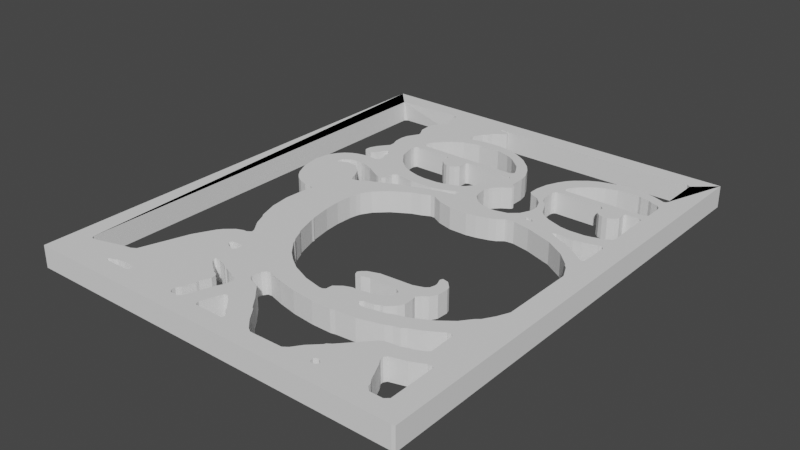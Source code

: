 # Source: untitled.blend  (saved by Blender 3.4.6; exported with 4.5.12 LTS)
import bpy
from mathutils import Matrix  # noqa: F401  (used for matrix-valued properties, if any)

bpy.ops.wm.read_factory_settings(use_empty=True)
scene = bpy.context.scene
scene.name = 'Scene'

# ---- collections
col_collection = bpy.data.collections.new('Collection'); scene.collection.children.link(col_collection)

# ---- world
world_world = bpy.data.worlds.new('World'); scene.world = world_world
world_world.use_nodes = True; world_world.node_tree.nodes.clear()
_N = world_world.node_tree.nodes; _L = world_world.node_tree.links
n0 = _N.new('ShaderNodeOutputWorld'); n0.name = 'World Output'; n0.location = (300, 300)
n1 = _N.new('ShaderNodeBackground'); n1.name = 'Background'; n1.location = (10, 300)
n1.inputs[0].default_value = (0.05088, 0.05088, 0.05088, 1.0)
_L.new(n1.outputs[0], n0.inputs[0])
n0.is_active_output = True
world_world.color = (0.05088, 0.05088, 0.05088)
world_world.use_sun_shadow = False
world_world.sun_shadow_jitter_overblur = 0.0

# ---- meshes
me_hommer = bpy.data.meshes.new('hommer')
me_hommer.from_pydata([(6.381, 7.764, 0.0), (6.381, 7.764, 4.0), (6.263, 8.368, 4.0), (5.676, 7.26, 0.0), (18.01, 38.78, 0.0), (18.72, 41.4, 0.0), (20.01, 39.28, 0.0), (20.59, -10.46, 0.0), (23.3, -8.146, 0.0), (20.95, -11.07, 0.0), (21.53, -11.47, 0.0), (23.65, -8.347, 0.0), (25.29, -10.56, 0.0), (-15.0, 71.0, 4.0), (-15.0, 71.0, 0.0), (-15.0, -16.0, 4.0), (22.0, -12.17, 0.0), (-15.0, -16.0, 0.0), (22.0, -12.48, 0.0), (24.58, -16.0, 0.0), (21.77, -12.68, 0.0), (26.82, -12.17, 0.0), (16.72, 35.05, 0.0), (16.95, 37.67, 0.0), (18.48, 35.66, 0.0), (55.37, -16.0, 0.0), (55.37, -16.0, 4.0), (49.15, -16.0, 4.0), (14.78, -16.0, 4.0), (34.5, -16.0, 0.0), (1.329, -11.87, 0.0), (0.742, -11.27, 0.0), (9.552, -3.312, 0.0), (11.9, -16.0, 0.0), (17.78, 5.448, 0.0), (17.42, 0.313, 0.0), (11.9, -2.708, 0.0), (10.96, -2.306, 0.0), (11.55, -2.708, 0.0), (9.435, -1.802, 0.0), (8.26, 1.823, 0.0), (8.612, -1.802, 0.0), (13.9, -3.514, 0.0), (16.72, -2.003, 0.0), (14.25, -3.816, 0.0), (11.43, -4.722, 0.0), (12.25, -5.024, 0.0), (12.49, -5.326, 0.0), (11.9, -8.045, 0.0), (12.61, -6.233, 0.0), (51.96, 59.52, 0.0), (51.96, 55.9, 0.0), (51.84, 56.6, 0.0), (55.96, 71.0, 0.0), (12.49, 67.88, 0.0), (10.73, -4.219, 0.0), (11.9, -8.548, 0.0), (11.2, -10.76, 0.0), (11.08, -4.319, 0.0), (51.26, 67.98, 0.0), (17.66, -8.146, 0.0), (17.54, -8.247, 0.0), (15.43, -6.233, 0.0), (15.19, -4.017, 0.0), (16.84, -2.406, 0.0), (15.66, -4.622, 0.0), (51.96, 67.48, 0.0), (55.96, 33.29, 0.0), (51.96, 52.98, 0.0), (16.25, -11.87, 0.0), (14.84, -7.34, 0.0), (13.19, -12.17, 0.0), (16.37, -12.48, 0.0), (12.61, -12.68, 0.0), (14.37, 66.67, 0.0), (12.14, 65.06, 0.0), (14.37, 66.97, 0.0), (13.9, 67.38, 0.0), (12.37, 67.38, 0.0), (1.681, 65.56, 0.0), (1.681, 67.38, 0.0), (11.2, -12.68, 0.0), (12.37, 67.88, 0.0), (1.211, 67.88, 0.0), (0.624, 67.98, 0.0), (10.73, -11.47, 0.0), (10.73, -12.27, 0.0), (1.211, -12.27, 0.0), (-11.12, 67.88, 0.0), (-11.01, 67.88, 0.0), (5.088, 7.26, 4.0), (5.088, 7.26, 0.0), (3.796, 6.757, 0.0), (3.796, 6.757, 4.0), (2.269, 5.448, 0.0), (2.269, 5.448, 4.0), (5.676, 7.26, 4.0), (1.564, 4.542, 0.0), (1.564, 4.542, 4.0), (19.89, 36.36, 0.0), (19.42, 38.27, 0.0), (20.71, 36.36, 0.0), (7.085, 2.226, 4.0), (7.085, 2.226, 0.0), (6.263, 2.931, 0.0), (6.263, 2.931, 4.0), (6.498, 3.434, 4.0), (6.498, 3.434, 0.0), (14.25, 47.94, 0.0), (13.43, 48.24, 0.0), (14.96, 47.94, 0.0), (15.78, 48.24, 0.0), (12.72, 48.85, 0.0), (16.48, 48.95, 0.0), (7.438, 3.635, 0.0), (7.438, 3.635, 4.0), (7.32, 3.635, 4.0), (7.32, 3.635, 0.0), (10.84, 41.8, 0.0), (10.38, 39.18, 0.0), (9.317, 42.5, 0.0), (12.96, 41.19, 0.0), (14.72, 40.99, 0.0), (13.78, 38.58, 0.0), (-0.316, 1.018, 0.0), (-1.608, 44.32, 4.0), (-1.608, 44.32, 0.0), (-1.373, 43.81, 0.0), (-1.373, 43.81, 4.0), (-1.491, 45.32, 4.0), (-1.491, 45.32, 0.0), (-0.903, 46.53, 4.0), (-0.903, 46.53, 0.0), (2.974, 45.42, 0.0), (2.152, 46.13, 0.0), (5.206, 47.34, 0.0), (5.676, 46.23, 0.0), (2.974, 44.11, 0.0), (-1.138, 43.71, 4.0), (-1.138, 43.71, 0.0), (-11.59, 67.38, 4.0), (-11.59, -9.253, 4.0), (-11.59, 67.38, 0.0), (0.624, 48.54, 0.0), (4.736, 49.55, 0.0), (1.564, 45.73, 0.0), (-3.488, 40.39, 0.0), (-2.313, 41.19, 4.0), (-2.313, 41.19, 0.0), (-1.255, 41.6, 0.0), (-1.255, 41.6, 4.0), (3.091, 42.0, 0.0), (2.739, 38.88, 0.0), (2.739, 41.9, 0.0), (0.037, 41.9, 0.0), (1.799, 39.08, 0.0), (0.624, 39.08, 0.0), (7.438, 44.01, 0.0), (-2.078, 36.97, 0.0), (-1.843, 37.77, 0.0), (-2.078, 36.97, 4.0), (-1.843, 37.77, 4.0), (0.037, 43.61, 0.0), (0.742, 44.22, 0.0), (-1.725, 36.76, 0.0), (-1.725, 36.76, 4.0), (-0.081, 37.57, 0.0), (-0.081, 37.57, 4.0), (-5.72, 35.25, 0.0), (-5.132, 31.63, 4.0), (-5.72, 35.25, 4.0), (-0.55, 38.78, 4.0), (-0.55, 38.78, 0.0), (3.444, 42.91, 0.0), (3.444, 42.4, 0.0), (4.501, 38.27, 0.0), (-5.249, 37.97, 4.0), (8.847, 36.36, 0.0), (8.143, 36.36, 0.0), (9.317, 36.97, 0.0), (-4.31, 39.48, 4.0), (-4.31, 39.48, 0.0), (-5.249, 37.97, 0.0), (-3.488, 40.39, 4.0), (13.66, 36.46, 0.0), (13.55, 33.14, 0.0), (10.38, 35.05, 0.0), (15.07, 36.87, 0.0), (-0.316, 1.018, 4.0), (9.435, 38.58, 0.0), (9.905, 39.08, 0.0), (-1.138, 26.49, 4.0), (-1.138, 26.49, 0.0), (0.389, 25.99, 0.0), (-3.135, 28.0, 4.0), (-3.135, 28.0, 0.0), (-2.43, 27.3, 0.0), (-2.43, 27.3, 4.0), (-5.132, 31.63, 0.0), (1.916, 37.47, 0.0), (3.796, 35.66, 0.0), (4.618, 34.15, 0.0), (4.736, 33.54, 0.0), (-3.957, 29.11, 0.0), (-3.957, 29.11, 4.0), (55.96, -15.9, 0.0), (55.96, -15.9, 4.0), (50.9, -3.413, 0.0), (50.9, -3.413, 4.0), (48.55, -4.521, 0.0), (8.965, 34.25, 0.0), (11.31, 31.02, 0.0), (8.143, 34.04, 0.0), (10.26, 29.21, 0.0), (49.26, 3.938, 0.0), (49.38, -0.695, 0.0), (49.38, -0.695, 4.0), (51.96, -3.615, 0.0), (51.96, -12.07, 0.0), (51.96, -12.07, 4.0), (51.96, -3.615, 4.0), (48.55, -4.521, 4.0), (7.555, 36.56, 0.0), (51.61, -3.312, 4.0), (51.02, -3.413, 4.0), (51.02, -3.413, 0.0), (51.61, -3.312, 0.0), (51.26, -12.68, 0.0), (51.26, -12.68, 4.0), (50.32, 30.42, 0.0), (50.32, 30.22, 0.0), (50.9, 29.61, 0.0), (38.22, -7.743, 0.0), (38.22, -7.743, 4.0), (42.33, -3.312, 0.0), (42.33, -3.312, 4.0), (51.96, 27.3, 0.0), (48.91, -1.198, 4.0), (48.91, -1.198, 0.0), (47.14, -2.003, 0.0), (46.79, -2.003, 0.0), (46.79, -2.003, 4.0), (47.14, -2.003, 4.0), (55.96, 0.0, 0.0), (51.84, 13.91, 0.0), (43.15, -2.809, 4.0), (43.15, -2.809, 0.0), (45.5, -2.507, 0.0), (45.5, -2.507, 4.0), (50.9, 11.79, 0.0), (49.73, 9.878, 0.0), (49.02, 9.274, 0.0), (41.15, 11.19, 0.0), (39.16, 13.0, 0.0), (41.27, 13.2, 0.0), (45.38, -6.333, 0.0), (45.38, -6.333, 4.0), (46.09, -7.441, 4.0), (46.09, -7.441, 0.0), (47.5, -10.56, 0.0), (45.74, -5.326, 4.0), (45.74, -5.326, 0.0), (45.38, -5.83, 4.0), (45.38, -5.83, 0.0), (47.5, -10.56, 4.0), (49.02, -12.68, 4.0), (49.02, -12.68, 0.0), (38.33, 11.59, 0.0), (39.63, 9.476, 0.0), (36.57, 10.99, 0.0), (38.92, 8.67, 0.0), (36.34, 8.167, 0.0), (30.82, 10.58, 0.0), (35.51, 8.67, 0.0), (48.08, -11.37, 4.0), (48.08, -11.37, 0.0), (38.92, 12.09, 0.0), (40.45, 9.979, 0.0), (39.16, 13.5, 0.0), (48.2, -11.97, 4.0), (48.2, -11.97, 0.0), (41.04, 13.91, 0.0), (39.98, 15.01, 0.0), (38.69, 14.71, 0.0), (38.92, 15.22, 0.0), (37.51, -8.247, 0.0), (37.51, -8.247, 4.0), (36.22, -0.996, 0.0), (36.22, -0.996, 4.0), (32.69, -1.298, 0.0), (47.5, 7.361, 0.0), (48.91, 4.24, 0.0), (37.39, -8.548, 0.0), (35.51, -10.36, 0.0), (35.51, -10.36, 4.0), (37.39, -8.548, 4.0), (43.38, 1.521, 0.0), (41.74, 3.736, 0.0), (45.62, 2.528, 0.0), (34.34, -11.97, 0.0), (34.34, -11.97, 4.0), (39.39, 3.031, 0.0), (41.51, 0.715, 0.0), (42.68, 1.018, 0.0), (33.52, -12.58, 0.0), (33.52, -12.58, 4.0), (48.2, 4.139, 0.0), (48.32, 4.139, 0.0), (45.15, 5.549, 0.0), (39.98, -11.97, 4.0), (39.27, -11.47, 4.0), (39.27, -11.47, 0.0), (39.98, -11.97, 0.0), (39.98, -12.27, 0.0), (39.98, -12.27, 4.0), (39.63, -12.68, 0.0), (39.63, -12.68, 4.0), (39.16, 6.153, 0.0), (38.57, 5.146, 0.0), (36.22, 7.16, 0.0), (38.92, -12.68, 0.0), (38.92, -12.68, 4.0), (38.69, -12.48, 0.0), (38.69, -12.48, 4.0), (38.92, -11.57, 4.0), (38.57, -11.87, 4.0), (38.57, -11.87, 0.0), (38.92, -11.57, 0.0), (39.16, 7.865, 0.0), (37.16, 3.837, 0.0), (36.57, 3.736, 0.0), (35.98, 6.757, 0.0), (27.64, -12.68, 4.0), (27.64, -12.68, 0.0), (26.82, -12.17, 4.0), (39.04, 2.729, 0.0), (35.28, 1.924, 0.0), (25.29, -10.56, 4.0), (32.69, -1.298, 4.0), (31.87, -1.5, 4.0), (31.87, -1.5, 0.0), (40.45, 0.212, 0.0), (28.35, -1.5, 0.0), (28.35, -1.5, 4.0), (24.35, -1.097, 4.0), (31.05, 4.945, 0.0), (34.1, 5.549, 0.0), (34.1, 3.132, 0.0), (24.35, -1.097, 0.0), (33.63, 2.729, 0.0), (35.87, 3.333, 0.0), (35.04, 5.951, 0.0), (20.95, -0.392, 4.0), (20.95, -0.392, 0.0), (27.64, 2.226, 0.0), (33.63, 2.427, 0.0), (34.22, 1.924, 0.0), (18.13, 0.413, 4.0), (21.65, -6.031, 0.0), (21.65, -6.031, 4.0), (23.3, -8.146, 4.0), (16.95, -0.392, 4.0), (16.95, -0.392, 0.0), (19.42, -3.615, 0.0), (19.42, -3.615, 4.0), (16.72, -2.003, 4.0), (16.84, -2.406, 4.0), (2.269, 25.69, 0.0), (9.787, 27.1, 0.0), (2.386, 25.28, 0.0), (17.54, -2.91, 0.0), (17.54, -2.91, 4.0), (5.323, 32.74, 0.0), (1.681, 25.99, 0.0), (5.911, 32.74, 0.0), (18.13, -8.045, 4.0), (18.13, -8.045, 0.0), (18.6, -8.347, 0.0), (17.66, -8.146, 4.0), (10.02, 28.41, 0.0), (6.381, 32.94, 0.0), (23.65, -8.347, 4.0), (10.84, 16.73, 0.0), (2.269, 16.52, 0.0), (10.84, 17.23, 0.0), (20.59, -10.46, 4.0), (18.6, -8.347, 4.0), (10.61, 17.53, 0.0), (9.905, 21.26, 0.0), (16.72, -12.68, 0.0), (16.72, -12.68, 4.0), (21.77, -12.68, 4.0), (16.37, -12.48, 4.0), (2.034, 24.18, 0.0), (9.67, 24.18, 0.0), (1.799, 20.15, 0.0), (17.54, -8.247, 4.0), (28.11, 9.274, 0.0), (28.82, 9.878, 0.0), (29.05, 8.167, 0.0), (30.46, 8.67, 0.0), (20.95, -11.07, 4.0), (28.0, 8.167, 0.0), (27.76, 8.771, 0.0), (21.53, -11.47, 4.0), (22.0, -12.17, 4.0), (22.0, -12.48, 4.0), (29.05, 4.441, 0.0), (30.34, 4.945, 0.0), (27.76, 3.434, 0.0), (15.19, -4.017, 4.0), (14.25, -3.816, 4.0), (8.495, -2.306, 4.0), (9.552, -3.312, 4.0), (8.495, -2.306, 0.0), (13.9, -3.514, 4.0), (13.08, -3.312, 4.0), (13.08, -3.312, 0.0), (9.435, -1.802, 4.0), (8.612, -1.802, 4.0), (19.89, 4.038, 0.0), (18.13, 0.413, 0.0), (10.96, -2.306, 4.0), (23.3, 2.629, 0.0), (26.59, 1.924, 0.0), (8.495, -1.903, 0.0), (8.495, -1.903, 4.0), (14.02, 9.375, 0.0), (8.378, 3.736, 0.0), (13.9, 9.878, 0.0), (11.55, -2.708, 4.0), (12.14, 12.8, 0.0), (4.736, 10.48, 0.0), (11.9, -2.708, 4.0), (3.444, 13.0, 0.0), (10.73, -4.219, 4.0), (15.43, -6.233, 4.0), (15.66, -4.622, 4.0), (13.43, 10.38, 0.0), (12.49, 12.4, 0.0), (6.263, 8.368, 0.0), (3.796, 12.6, 0.0), (0.859, -12.58, 0.0), (-3.488, -12.68, 0.0), (8.847, 2.427, 0.0), (8.847, 3.333, 0.0), (-1.02, -11.37, 0.0), (-3.135, -7.441, 0.0), (-11.24, -9.757, 0.0), (-11.59, -9.253, 0.0), (16.13, 6.858, 0.0), (-10.54, -9.757, 0.0), (-3.957, -7.944, 0.0), (-3.722, -12.07, 0.0), (-5.837, -8.347, 0.0), (-1.138, -11.37, 0.0), (-2.43, -11.57, 0.0), (-2.9, -11.87, 0.0), (-3.957, -12.48, 0.0), (55.96, 71.0, 4.0), (55.96, 42.95, 4.0), (55.96, 32.77, 4.0), (55.96, 0.0, 4.0), (51.96, 59.52, 4.0), (51.96, 67.48, 4.0), (12.49, 67.88, 4.0), (51.26, 67.98, 4.0), (51.37, 51.06, 0.0), (51.49, 52.47, 0.0), (51.84, 50.76, 0.0), (12.37, 67.88, 4.0), (1.681, 67.38, 4.0), (12.37, 67.38, 4.0), (13.9, 67.38, 4.0), (12.14, 65.06, 4.0), (14.37, 66.97, 4.0), (1.681, 65.56, 4.0), (10.96, 63.55, 4.0), (1.211, 67.88, 4.0), (0.624, 67.98, 4.0), (51.37, 59.12, 0.0), (49.96, 57.61, 0.0), (49.26, 58.01, 0.0), (51.26, 57.21, 0.0), (51.73, 59.22, 0.0), (51.96, 42.3, 0.0), (37.39, 58.41, 0.0), (38.92, 59.22, 0.0), (39.98, 57.0, 0.0), (42.09, 60.23, 0.0), (41.27, 57.61, 0.0), (44.09, 60.43, 0.0), (43.27, 58.21, 0.0), (44.44, 58.31, 0.0), (44.56, 58.31, 0.0), (51.96, 52.98, 4.0), (51.49, 52.47, 4.0), (51.84, 50.76, 4.0), (46.91, 60.43, 0.0), (47.26, 58.41, 0.0), (48.91, 60.02, 0.0), (47.73, 58.21, 0.0), (51.37, 51.06, 4.0), (49.02, 50.96, 4.0), (44.79, 50.56, 0.0), (44.21, 51.06, 0.0), (44.96, 52.43, 0.0), (51.26, 57.21, 4.0), (51.37, 59.12, 4.0), (49.96, 57.61, 4.0), (49.26, 58.01, 4.0), (48.91, 60.02, 4.0), (48.67, 50.66, 0.0), (49.02, 50.96, 0.0), (44.68, 49.25, 0.0), (51.73, 59.22, 4.0), (51.84, 56.6, 4.0), (51.96, 55.9, 4.0), (11.08, -4.319, 4.0), (12.61, -6.233, 4.0), (12.49, -5.326, 4.0), (12.25, -5.024, 4.0), (36.57, 52.37, 0.0), (35.87, 50.96, 0.0), (36.1, 52.77, 0.0), (11.43, -4.722, 4.0), (34.57, 55.9, 0.0), (35.4, 56.8, 0.0), (37.16, 54.69, 0.0), (36.1, 53.08, 0.0), (33.63, 54.38, 0.0), (11.9, -8.045, 4.0), (38.69, 56.1, 0.0), (14.84, -7.34, 4.0), (35.75, 50.96, 0.0), (35.4, 50.76, 0.0), (12.61, -12.68, 4.0), (13.19, -12.17, 4.0), (52.08, 38.27, 0.0), (16.25, -11.87, 4.0), (11.9, -8.548, 4.0), (47.97, 32.74, 0.0), (51.37, 32.94, 0.0), (51.61, 32.94, 0.0), (51.96, 33.24, 0.0), (11.2, -12.68, 4.0), (51.02, 38.78, 0.0), (50.9, 41.29, 0.0), (51.14, 38.78, 0.0), (10.73, -11.47, 4.0), (10.73, -12.27, 4.0), (51.61, 38.88, 0.0), (51.73, 41.9, 0.0), (11.2, -10.76, 4.0), (48.32, 48.44, 0.0), (46.32, 47.84, 0.0), (48.79, 49.15, 0.0), (47.26, 47.84, 0.0), (45.62, 48.04, 0.0), (44.91, 48.65, 0.0), (0.742, -11.27, 4.0), (-1.02, -11.37, 4.0), (36.22, 43.91, 0.0), (37.98, 43.01, 0.0), (36.22, 42.4, 0.0), (35.51, 45.62, 0.0), (36.81, 45.52, 0.0), (38.8, 42.2, 0.0), (37.16, 39.78, 0.0), (34.22, 46.93, 0.0), (35.75, 46.63, 0.0), (35.28, 47.64, 0.0), (32.22, 49.96, 0.0), (35.16, 50.16, 0.0), (38.57, 39.18, 0.0), (37.98, 39.78, 0.0), (40.21, 41.4, 0.0), (1.211, -12.27, 4.0), (1.329, -11.87, 4.0), (32.69, 47.54, 0.0), (0.859, -12.58, 4.0), (-11.24, -9.757, 4.0), (-10.54, -9.757, 4.0), (48.44, 38.07, 0.0), (48.44, 40.49, 0.0), (47.03, 37.87, 0.0), (47.5, 40.29, 0.0), (44.79, 40.19, 0.0), (43.85, 37.97, 0.0), (43.15, 40.39, 0.0), (-5.837, -8.347, 4.0), (48.08, 35.25, 0.0), (46.79, 35.96, 0.0), (-3.957, -7.944, 4.0), (-3.135, -7.441, 4.0), (-3.488, -12.68, 4.0), (44.91, 36.66, 0.0), (44.56, 34.85, 0.0), (43.27, 37.67, 0.0), (-1.138, -11.37, 4.0), (-2.43, -11.57, 4.0), (39.51, 36.56, 0.0), (38.45, 38.98, 0.0), (-2.9, -11.87, 4.0), (-3.957, -12.48, 4.0), (-3.722, -12.07, 4.0), (32.46, 35.56, 0.0), (31.75, 38.58, 0.0), (33.63, 36.06, 0.0), (35.28, 37.07, 0.0), (33.75, 39.08, 0.0), (35.4, 37.07, 0.0), (37.04, 39.68, 0.0), (37.28, 39.08, 0.0), (34.81, 36.97, 0.0), (35.28, 40.39, 0.0), (36.34, 37.17, 0.0), (22.83, 59.02, 0.0), (21.77, 57.61, 0.0), (21.18, 59.92, 0.0), (18.95, 60.63, 0.0), (20.24, 58.41, 0.0), (23.65, 58.51, 0.0), (17.66, 59.12, 0.0), (16.72, 61.03, 0.0), (25.29, 53.68, 0.0), (24.24, 55.49, 0.0), (26.7, 55.29, 0.0), (25.65, 56.7, 0.0), (24.71, 52.27, 0.0), (25.18, 52.37, 0.0), (25.76, 51.06, 0.0), (25.65, 52.88, 0.0), (27.76, 53.18, 0.0), (32.69, 52.27, 0.0), (26.12, 50.76, 0.0), (28.11, 51.47, 0.0), (26.23, 49.35, 0.0), (16.48, 52.31, 0.0), (16.95, 51.06, 0.0), (16.48, 50.76, 0.0), (12.37, 49.85, 0.0), (12.49, 50.76, 0.0), (34.22, 1.924, 4.0), (35.28, 1.924, 4.0), (26.59, 1.924, 4.0), (23.3, 2.629, 4.0), (11.08, 60.43, 0.0), (10.49, 58.21, 0.0), (10.38, 60.43, 0.0), (13.43, 59.12, 0.0), (12.96, 60.93, 0.0), (8.612, 57.1, 0.0), (10.02, 60.73, 0.0), (1.447, 62.64, 0.0), (2.269, 63.35, 0.0), (7.32, 56.0, 0.0), (10.02, 61.63, 0.0), (11.67, 64.25, 0.0), (2.269, 64.05, 0.0), (10.96, 63.55, 0.0), (12.02, 51.06, 0.0), (0.389, 60.63, 0.0), (0.624, 61.33, 0.0), (1.447, 55.9, 0.0), (6.028, 54.38, 0.0), (5.441, 53.28, 0.0), (0.507, 58.11, 0.0), (1.447, 56.4, 0.0), (5.441, 52.77, 0.0), (5.088, 50.96, 0.0), (0.037, 52.57, 0.0), (5.793, 52.37, 0.0), (5.206, 50.96, 0.0), (4.736, 50.36, 0.0), (0.272, 53.78, 0.0), (0.154, 50.76, 0.0), (0.624, 49.45, 0.0), (32.22, 48.14, 0.0), (28.11, 48.75, 0.0), (28.94, 47.94, 0.0), (28.82, 47.54, 0.0), (43.27, 58.21, 4.0), (42.09, 60.23, 4.0), (41.27, 57.61, 4.0), (35.4, 56.8, 4.0), (38.69, 56.1, 4.0), (37.39, 58.41, 4.0), (44.44, 58.31, 4.0), (44.09, 60.43, 4.0), (39.98, 57.0, 4.0), (38.92, 59.22, 4.0), (44.56, 58.31, 4.0), (47.26, 58.41, 4.0), (46.91, 60.43, 4.0), (47.73, 58.21, 4.0), (44.96, 52.43, 4.0), (36.57, 52.37, 4.0), (44.21, 51.06, 4.0), (44.79, 50.56, 4.0), (27.17, 1.924, 0.0), (48.67, 50.66, 4.0), (37.16, 54.69, 4.0), (34.57, 55.9, 4.0), (36.1, 53.08, 4.0), (35.4, 50.76, 4.0), (35.75, 50.96, 4.0), (32.69, 52.27, 4.0), (33.63, 54.38, 4.0), (35.87, 50.96, 4.0), (36.1, 52.77, 4.0), (51.96, 42.3, 4.0), (51.73, 41.9, 4.0), (50.9, 41.29, 4.0), (48.44, 40.49, 4.0), (51.02, 38.78, 4.0), (51.61, 32.94, 4.0), (51.96, 33.24, 4.0), (47.97, 32.74, 4.0), (50.32, 30.42, 4.0), (51.37, 32.94, 4.0), (0.624, 61.33, 4.0), (0.389, 60.63, 4.0), (7.32, 56.0, 4.0), (0.507, 58.11, 4.0), (1.447, 62.64, 4.0), (1.447, 56.4, 4.0), (51.61, 38.88, 4.0), (52.08, 38.27, 4.0), (10.02, 60.73, 4.0), (10.02, 61.63, 4.0), (2.269, 63.35, 4.0), (8.612, 57.1, 4.0), (2.269, 64.05, 4.0), (26.12, 40.89, 0.0), (23.06, 39.99, 0.0), (25.76, 41.9, 0.0), (12.69, 52.33, 4.0), (5.793, 52.37, 4.0), (12.02, 51.06, 4.0), (5.206, 50.96, 4.0), (12.49, 50.76, 4.0), (25.88, 44.82, 0.0), (24.47, 45.93, 0.0), (26.23, 45.42, 0.0), (22.94, 43.91, 0.0), (23.53, 45.12, 0.0), (25.53, 43.81, 0.0), (22.83, 40.29, 0.0), (22.24, 43.01, 0.0), (25.76, 47.64, 0.0), (16.48, 50.76, 4.0), (12.37, 49.85, 4.0), (13.43, 48.24, 4.0), (27.29, 46.53, 0.0), (5.441, 53.28, 4.0), (6.028, 54.38, 4.0), (1.447, 55.9, 4.0), (22.24, 40.29, 0.0), (21.42, 42.4, 0.0), (17.42, 41.09, 0.0), (5.441, 52.77, 4.0), (5.088, 50.96, 4.0), (0.272, 53.78, 4.0), (0.037, 52.57, 4.0), (28.11, 39.08, 0.0), (30.46, 38.48, 0.0), (28.58, 34.65, 0.0), (25.29, 34.65, 0.0), (27.88, 39.38, 0.0), (27.53, 39.48, 0.0), (23.06, 39.58, 0.0), (30.34, 34.95, 0.0), (0.154, 50.76, 4.0), (0.624, 49.45, 4.0), (4.736, 50.36, 4.0), (19.89, 38.58, 0.0), (22.59, 39.18, 0.0), (22.59, 35.35, 0.0), (28.94, 47.94, 4.0), (28.11, 48.75, 4.0), (28.82, 47.54, 4.0), (17.66, 37.77, 0.0), (18.95, 38.27, 0.0), (27.29, 46.53, 4.0), (25.76, 47.64, 4.0), (26.23, 45.42, 4.0), (25.88, 44.82, 4.0), (24.47, 45.93, 4.0), (28.11, 51.47, 4.0), (26.23, 49.35, 4.0), (51.14, 38.78, 4.0), (16.48, 48.95, 4.0), (15.78, 48.24, 4.0), (44.68, 49.25, 4.0), (44.91, 48.65, 4.0), (45.62, 48.04, 4.0), (46.32, 47.84, 4.0), (47.26, 47.84, 4.0), (48.32, 48.44, 4.0), (48.79, 49.15, 4.0), (22.94, 43.91, 4.0), (25.53, 43.81, 4.0), (23.53, 45.12, 4.0), (35.28, 47.64, 4.0), (35.16, 50.16, 4.0), (34.22, 46.93, 4.0), (22.24, 43.01, 4.0), (25.76, 41.9, 4.0), (36.22, 43.91, 4.0), (36.22, 42.4, 4.0), (37.98, 43.01, 4.0), (13.78, 38.58, 4.0), (18.01, 38.78, 4.0), (14.72, 40.99, 4.0), (21.42, 42.4, 4.0), (22.24, 40.29, 4.0), (38.8, 42.2, 4.0), (37.16, 39.78, 4.0), (36.81, 45.52, 4.0), (35.51, 45.62, 4.0), (32.22, 49.96, 4.0), (32.22, 48.14, 4.0), (23.06, 39.99, 4.0), (26.12, 40.89, 4.0), (37.98, 39.78, 4.0), (40.21, 41.4, 4.0), (25.29, 34.65, 4.0), (28.11, 39.08, 4.0), (27.88, 39.38, 4.0), (27.53, 39.48, 4.0), (35.75, 46.63, 4.0), (32.69, 47.54, 4.0), (28.58, 34.65, 4.0), (30.34, 34.95, 4.0), (32.46, 35.56, 4.0), (31.75, 38.58, 4.0), (33.75, 39.08, 4.0), (33.63, 36.06, 4.0), (30.46, 38.48, 4.0), (19.42, 38.27, 4.0), (20.71, 36.36, 4.0), (19.89, 38.58, 4.0), (22.59, 39.18, 4.0), (23.06, 39.58, 4.0), (44.91, 36.66, 4.0), (44.56, 34.85, 4.0), (46.79, 35.96, 4.0), (18.95, 38.27, 4.0), (18.48, 35.66, 4.0), (17.66, 37.77, 4.0), (48.08, 35.25, 4.0), (43.27, 37.67, 4.0), (22.83, 40.29, 4.0), (44.79, 40.19, 4.0), (43.15, 40.39, 4.0), (43.85, 37.97, 4.0), (48.44, 38.07, 4.0), (47.5, 40.29, 4.0), (47.03, 37.87, 4.0), (34.81, 36.97, 4.0), (36.34, 37.17, 4.0), (37.28, 39.08, 4.0), (35.4, 37.07, 4.0), (37.04, 39.68, 4.0), (35.28, 40.39, 4.0), (35.28, 37.07, 4.0), (39.51, 36.56, 4.0), (38.45, 38.98, 4.0), (38.57, 39.18, 4.0), (17.66, 59.12, 4.0), (20.24, 58.41, 4.0), (18.95, 60.63, 4.0), (21.18, 59.92, 4.0), (16.72, 61.03, 4.0), (21.77, 57.61, 4.0), (22.83, 59.02, 4.0), (23.65, 58.51, 4.0), (25.29, 53.68, 4.0), (27.76, 53.18, 4.0), (26.7, 55.29, 4.0), (25.65, 56.7, 4.0), (24.24, 55.49, 4.0), (24.71, 52.27, 4.0), (25.76, 51.06, 4.0), (25.18, 52.37, 4.0), (16.95, 51.06, 4.0), (25.65, 52.88, 4.0), (26.12, 50.76, 4.0), (10.49, 58.21, 4.0), (13.43, 59.12, 4.0), (11.08, 60.43, 4.0), (10.38, 60.43, 4.0), (12.96, 60.93, 4.0), (11.67, 64.25, 4.0), (14.37, 66.67, 4.0), (8.26, 1.823, 4.0), (17.42, 0.313, 4.0), (8.847, 2.427, 4.0), (18.72, 41.4, 4.0), (20.01, 39.28, 4.0), (17.42, 41.09, 4.0), (19.89, 36.36, 4.0), (16.95, 37.67, 4.0), (22.59, 35.35, 4.0), (16.72, 35.05, 4.0), (12.72, 48.85, 4.0), (14.25, 47.94, 4.0), (14.96, 47.94, 4.0), (9.905, 39.08, 4.0), (10.38, 39.18, 4.0), (9.317, 42.5, 4.0), (10.84, 41.8, 4.0), (12.96, 41.19, 4.0), (5.206, 47.34, 4.0), (2.974, 45.42, 4.0), (5.676, 46.23, 4.0), (2.152, 46.13, 4.0), (2.974, 44.11, 4.0), (0.624, 48.54, 4.0), (4.736, 49.55, 4.0), (1.564, 45.73, 4.0), (0.742, 44.22, 4.0), (3.444, 42.91, 4.0), (3.444, 42.4, 4.0), (7.438, 44.01, 4.0), (3.091, 42.0, 4.0), (9.435, 38.58, 4.0), (2.739, 41.9, 4.0), (0.037, 41.9, 4.0), (1.799, 39.08, 4.0), (8.143, 36.36, 4.0), (8.847, 36.36, 4.0), (9.317, 36.97, 4.0), (10.38, 35.05, 4.0), (13.55, 33.14, 4.0), (13.66, 36.46, 4.0), (15.07, 36.87, 4.0), (8.965, 34.25, 4.0), (11.31, 31.02, 4.0), (4.501, 38.27, 4.0), (7.555, 36.56, 4.0), (3.796, 35.66, 4.0), (1.916, 37.47, 4.0), (0.389, 25.99, 4.0), (4.736, 33.54, 4.0), (6.381, 32.94, 4.0), (10.26, 29.21, 4.0), (8.143, 34.04, 4.0), (2.739, 38.88, 4.0), (0.624, 39.08, 4.0), (51.96, 27.3, 4.0), (50.9, 29.61, 4.0), (50.32, 30.22, 4.0), (51.84, 13.91, 4.0), (50.9, 11.79, 4.0), (49.73, 9.878, 4.0), (49.02, 9.274, 4.0), (49.26, 3.938, 4.0), (41.04, 13.91, 4.0), (39.16, 13.5, 4.0), (41.27, 13.2, 4.0), (36.57, 10.99, 4.0), (39.63, 9.476, 4.0), (38.33, 11.59, 4.0), (40.45, 9.979, 4.0), (35.51, 8.67, 4.0), (36.34, 8.167, 4.0), (38.92, 8.67, 4.0), (38.92, 12.09, 4.0), (41.15, 11.19, 4.0), (39.16, 13.0, 4.0), (38.92, 15.22, 4.0), (38.69, 14.71, 4.0), (39.98, 15.01, 4.0), (45.15, 5.549, 4.0), (48.2, 4.139, 4.0), (47.5, 7.361, 4.0), (48.91, 4.24, 4.0), (45.62, 2.528, 4.0), (43.38, 1.521, 4.0), (41.74, 3.736, 4.0), (42.68, 1.018, 4.0), (48.32, 4.139, 4.0), (35.04, 5.951, 4.0), (36.57, 3.736, 4.0), (35.98, 6.757, 4.0), (38.57, 5.146, 4.0), (36.22, 7.16, 4.0), (39.16, 6.153, 4.0), (39.16, 7.865, 4.0), (37.16, 3.837, 4.0), (34.1, 5.549, 4.0), (35.87, 3.333, 4.0), (33.63, 2.427, 4.0), (41.51, 0.715, 4.0), (39.39, 3.031, 4.0), (39.04, 2.729, 4.0), (40.45, 0.212, 4.0), (34.1, 3.132, 4.0), (31.05, 4.945, 4.0), (33.63, 2.729, 4.0), (2.386, 25.28, 4.0), (9.787, 27.1, 4.0), (2.269, 25.69, 4.0), (2.034, 24.18, 4.0), (9.67, 24.18, 4.0), (1.681, 25.99, 4.0), (5.323, 32.74, 4.0), (10.02, 28.41, 4.0), (5.911, 32.74, 4.0), (9.905, 21.26, 4.0), (2.269, 16.52, 4.0), (10.61, 17.53, 4.0), (10.84, 17.23, 4.0), (1.799, 20.15, 4.0), (10.84, 16.73, 4.0), (30.82, 10.58, 4.0), (28.82, 9.878, 4.0), (30.46, 8.67, 4.0), (28.0, 8.167, 4.0), (29.05, 8.167, 4.0), (27.76, 8.771, 4.0), (28.11, 9.274, 4.0), (27.64, 2.226, 4.0), (29.05, 4.441, 4.0), (27.76, 3.434, 4.0), (30.34, 4.945, 4.0), (27.17, 1.924, 4.0), (16.13, 6.858, 4.0), (8.847, 3.333, 4.0), (17.78, 5.448, 4.0), (19.89, 4.038, 4.0), (4.736, 10.48, 4.0), (12.14, 12.8, 4.0), (13.43, 10.38, 4.0), (12.49, 12.4, 4.0), (8.378, 3.736, 4.0), (13.9, 9.878, 4.0), (3.796, 12.6, 4.0), (3.444, 13.0, 4.0), (14.02, 9.375, 4.0), (0.037, 43.61, 4.0), (4.618, 34.15, 4.0)], [], [(0, 1, 2), (3, 1, 0), (4, 5, 6), (7, 8, 9), (9, 8, 10), (11, 12, 10), (13, 14, 15), (16, 10, 12), (17, 15, 14), (18, 19, 20), (18, 16, 21), (22, 23, 24), (25, 26, 27), (28, 29, 27), (25, 27, 29), (30, 31, 32), (29, 28, 19), (19, 28, 33), (34, 35, 36), (37, 34, 38), (39, 34, 37), (40, 39, 41), (15, 33, 28), (42, 43, 44), (33, 15, 17), (45, 46, 47), (48, 45, 49), (51, 52, 53), (47, 49, 45), (48, 30, 55), (56, 30, 48), (57, 30, 56), (55, 58, 48), (45, 48, 58), (60, 61, 62), (63, 64, 65), (67, 68, 53), (61, 69, 70), (71, 70, 69), (69, 72, 71), (73, 71, 72), (33, 73, 72), (74, 75, 76), (77, 76, 75), (78, 77, 75), (79, 80, 78), (33, 81, 73), (78, 80, 82), (83, 82, 80), (83, 84, 82), (14, 53, 54), (85, 30, 57), (86, 81, 87), (33, 87, 81), (90, 91, 92), (90, 92, 93), (92, 94, 95), (92, 95, 93), (3, 91, 90), (3, 90, 96), (94, 97, 98), (94, 98, 95), (3, 96, 1), (99, 100, 101), (102, 103, 104), (102, 104, 105), (106, 105, 104), (106, 104, 107), (108, 109, 110), (111, 110, 109), (112, 113, 109), (114, 115, 116), (114, 116, 117), (118, 119, 120), (121, 119, 118), (117, 116, 106), (117, 106, 107), (122, 123, 121), (124, 98, 97), (125, 126, 127), (125, 127, 128), (129, 130, 126), (129, 126, 125), (131, 132, 130), (131, 130, 129), (133, 134, 135), (135, 136, 133), (137, 133, 136), (138, 128, 127), (138, 127, 139), (140, 141, 142), (143, 144, 134), (134, 145, 143), (132, 143, 145), (146, 147, 148), (149, 148, 147), (149, 147, 150), (151, 152, 153), (154, 153, 155), (155, 156, 154), (136, 157, 137), (158, 159, 160), (161, 160, 159), (162, 139, 163), (145, 163, 139), (164, 158, 160), (164, 160, 165), (166, 164, 165), (166, 165, 167), (168, 169, 170), (171, 161, 159), (171, 159, 172), (173, 137, 157), (174, 173, 157), (120, 175, 157), (174, 157, 175), (168, 170, 176), (177, 178, 179), (171, 172, 156), (180, 181, 182), (180, 182, 176), (183, 146, 181), (183, 181, 180), (146, 183, 147), (182, 168, 176), (184, 185, 186), (23, 22, 187), (184, 187, 185), (22, 185, 187), (124, 188, 98), (179, 178, 189), (190, 189, 120), (191, 192, 193), (190, 120, 119), (119, 121, 123), (4, 123, 122), (194, 195, 196), (194, 196, 197), (191, 197, 196), (191, 196, 192), (168, 198, 169), (166, 199, 200), (201, 198, 200), (202, 198, 201), (198, 203, 204), (198, 204, 169), (203, 195, 194), (203, 194, 204), (26, 25, 205), (26, 205, 206), (207, 208, 209), (210, 211, 212), (211, 213, 212), (210, 186, 211), (214, 215, 216), (217, 218, 219), (217, 219, 220), (221, 209, 208), (222, 189, 178), (120, 189, 175), (152, 151, 175), (223, 224, 225), (223, 225, 226), (224, 208, 207), (224, 207, 225), (223, 226, 217), (223, 217, 220), (151, 174, 175), (222, 175, 189), (155, 153, 152), (219, 218, 227), (219, 227, 228), (229, 67, 230), (231, 230, 67), (232, 233, 234), (235, 234, 233), (236, 231, 67), (237, 216, 238), (215, 238, 216), (239, 240, 241), (239, 241, 242), (67, 243, 244), (67, 244, 236), (245, 246, 234), (245, 234, 235), (247, 246, 245), (247, 245, 248), (240, 247, 248), (240, 248, 241), (249, 243, 250), (244, 243, 249), (214, 251, 243), (239, 237, 238), (237, 239, 242), (252, 253, 254), (255, 256, 257), (255, 257, 258), (257, 259, 258), (221, 260, 261), (221, 261, 209), (261, 260, 262), (261, 262, 263), (256, 255, 262), (263, 262, 255), (257, 264, 259), (265, 228, 266), (227, 266, 228), (267, 268, 269), (270, 271, 269), (272, 269, 273), (259, 264, 274), (259, 274, 275), (276, 277, 267), (253, 252, 276), (270, 269, 268), (278, 254, 253), (268, 267, 277), (274, 279, 280), (274, 280, 275), (265, 266, 280), (265, 280, 279), (254, 278, 281), (282, 281, 278), (277, 276, 252), (278, 283, 282), (284, 282, 283), (285, 286, 232), (233, 232, 286), (287, 288, 289), (250, 243, 251), (290, 251, 291), (292, 293, 294), (292, 294, 295), (296, 297, 298), (293, 299, 300), (293, 300, 294), (301, 297, 302), (296, 303, 297), (300, 299, 304), (300, 304, 305), (291, 251, 214), (285, 292, 295), (285, 295, 286), (306, 290, 307), (291, 307, 290), (298, 308, 306), (308, 298, 297), (290, 306, 308), (309, 310, 311), (309, 311, 312), (309, 312, 313), (309, 313, 314), (314, 313, 315), (314, 315, 316), (317, 318, 319), (316, 315, 320), (316, 320, 321), (321, 320, 322), (321, 322, 323), (324, 325, 326), (324, 326, 327), (271, 328, 319), (270, 328, 271), (273, 269, 271), (317, 319, 328), (311, 310, 324), (311, 324, 327), (326, 325, 323), (326, 323, 322), (329, 330, 331), (318, 329, 331), (331, 319, 318), (332, 305, 333), (304, 333, 305), (332, 333, 21), (332, 21, 334), (335, 287, 336), (337, 12, 11), (12, 337, 334), (12, 334, 21), (338, 339, 340), (338, 340, 289), (303, 302, 297), (301, 302, 335), (341, 335, 302), (287, 335, 341), (288, 338, 289), (342, 340, 343), (339, 343, 340), (343, 344, 342), (345, 346, 347), (344, 348, 342), (349, 345, 347), (350, 347, 346), (351, 331, 330), (344, 352, 353), (344, 353, 348), (354, 349, 355), (287, 289, 356), (352, 357, 353), (336, 287, 356), (356, 289, 355), (358, 359, 360), (358, 360, 8), (35, 361, 362), (362, 361, 43), (211, 186, 185), (363, 364, 358), (358, 364, 359), (361, 365, 43), (43, 365, 366), (43, 366, 64), (367, 368, 369), (363, 370, 371), (363, 371, 364), (372, 373, 202), (371, 370, 64), (371, 64, 366), (374, 367, 372), (11, 8, 360), (375, 376, 377), (378, 61, 60), (376, 375, 378), (376, 378, 60), (367, 374, 379), (368, 367, 379), (373, 372, 367), (213, 379, 374), (380, 212, 213), (193, 202, 373), (374, 380, 213), (381, 11, 360), (381, 337, 11), (382, 383, 384), (377, 7, 385), (377, 385, 386), (387, 383, 388), (20, 389, 390), (20, 390, 391), (390, 389, 72), (390, 72, 392), (393, 394, 395), (393, 369, 394), (394, 369, 368), (388, 395, 394), (383, 395, 388), (375, 377, 386), (378, 396, 61), (397, 398, 399), (400, 399, 398), (400, 398, 272), (273, 400, 272), (385, 7, 9), (385, 9, 401), (402, 403, 399), (403, 397, 399), (404, 401, 9), (404, 9, 10), (404, 10, 16), (404, 16, 405), (405, 16, 18), (405, 18, 406), (349, 354, 345), (407, 408, 354), (407, 354, 409), (406, 20, 391), (406, 18, 20), (330, 350, 351), (346, 351, 350), (408, 345, 354), (354, 355, 340), (340, 342, 354), (410, 411, 44), (410, 44, 63), (412, 413, 414), (32, 414, 413), (415, 416, 417), (415, 417, 42), (418, 419, 41), (418, 41, 39), (34, 420, 421), (422, 418, 39), (422, 39, 37), (35, 34, 421), (353, 421, 420), (420, 423, 353), (424, 348, 423), (414, 425, 412), (426, 412, 425), (41, 419, 426), (41, 426, 425), (427, 428, 429), (38, 430, 422), (38, 422, 37), (431, 432, 382), (433, 430, 38), (433, 38, 36), (383, 382, 434), (387, 384, 383), (416, 433, 36), (416, 36, 417), (411, 415, 42), (411, 42, 44), (413, 435, 32), (55, 32, 435), (65, 436, 437), (428, 0, 438), (438, 429, 428), (439, 438, 440), (440, 438, 0), (431, 439, 440), (431, 440, 432), (441, 382, 432), (434, 382, 441), (87, 33, 442), (443, 442, 33), (444, 445, 34), (30, 86, 87), (446, 447, 31), (41, 425, 103), (414, 32, 31), (32, 55, 30), (85, 86, 30), (117, 0, 114), (448, 17, 449), (14, 449, 17), (39, 40, 444), (428, 427, 445), (427, 450, 445), (450, 34, 445), (39, 444, 34), (36, 38, 34), (17, 448, 451), (452, 453, 454), (454, 453, 451), (428, 114, 0), (33, 17, 443), (117, 107, 3), (92, 91, 107), (91, 3, 107), (455, 447, 446), (456, 447, 455), (414, 31, 447), (425, 124, 103), (40, 41, 103), (456, 457, 452), (453, 452, 457), (97, 104, 124), (443, 17, 458), (17, 451, 458), (458, 451, 453), (447, 456, 452), (447, 124, 414), (425, 414, 124), (459, 460, 53), (67, 53, 460), (107, 104, 94), (97, 94, 104), (94, 92, 107), (3, 0, 117), (126, 145, 127), (130, 145, 126), (132, 145, 130), (139, 127, 145), (149, 154, 156), (156, 172, 149), (461, 67, 460), (462, 243, 461), (67, 461, 243), (164, 198, 158), (166, 200, 164), (164, 200, 198), (205, 243, 206), (181, 159, 182), (168, 182, 158), (462, 206, 243), (459, 53, 13), (158, 182, 159), (181, 146, 159), (172, 159, 146), (146, 148, 172), (148, 149, 172), (14, 13, 53), (104, 103, 124), (13, 465, 459), (82, 84, 14), (54, 82, 14), (464, 463, 459, 53, 50, 66), (467, 468, 469), (470, 471, 472), (473, 474, 475), (472, 474, 473), (476, 477, 471), (472, 471, 474), (478, 470, 479), (480, 481, 482), (478, 471, 470), (483, 481, 480), (52, 483, 484), (480, 484, 483), (13, 479, 470), (13, 470, 465), (59, 54, 53, 66), (484, 50, 52), (67, 485, 469), (468, 68, 469), (67, 469, 68), (51, 53, 68), (52, 50, 53), (486, 487, 488), (487, 489, 490), (490, 488, 487), (140, 142, 449, 14, 13, 141), (489, 491, 492), (492, 490, 489), (493, 492, 491), (494, 493, 491), (495, 496, 497), (491, 498, 494), (499, 494, 498), (498, 500, 499), (480, 482, 500), (482, 501, 500), (501, 499, 500), (497, 496, 502), (503, 502, 496), (504, 505, 506), (507, 508, 509), (510, 509, 508), (510, 508, 511), (504, 506, 512), (513, 512, 506), (514, 504, 512), (515, 508, 507), (516, 515, 507), (506, 468, 513), (467, 513, 468), (460, 459, 517), (463, 516, 459), (515, 516, 463), (517, 459, 516), (460, 517, 495), (460, 495, 497), (518, 58, 55), (518, 55, 435), (519, 49, 520), (47, 520, 49), (46, 521, 520), (46, 520, 47), (522, 523, 524), (46, 45, 525), (46, 525, 521), (518, 525, 45), (518, 45, 58), (526, 527, 528), (528, 529, 526), (530, 526, 529), (529, 524, 530), (519, 531, 48), (519, 48, 49), (48, 531, 56), (532, 528, 527), (488, 532, 486), (527, 486, 532), (65, 62, 436), (436, 62, 70), (436, 70, 533), (534, 524, 523), (523, 522, 505), (506, 505, 522), (524, 534, 530), (535, 530, 534), (437, 410, 65), (63, 65, 410), (71, 73, 536), (71, 536, 537), (67, 538, 485), (70, 71, 537), (70, 537, 533), (539, 392, 72), (539, 72, 69), (69, 61, 539), (396, 539, 61), (540, 56, 531), (541, 542, 229), (542, 543, 229), (67, 229, 543), (543, 544, 67), (545, 536, 81), (73, 81, 536), (546, 547, 548), (549, 550, 86), (551, 552, 538), (544, 538, 67), (545, 81, 86), (545, 86, 550), (551, 548, 547), (547, 552, 551), (552, 485, 538), (540, 553, 57), (540, 57, 56), (553, 549, 85), (553, 85, 57), (85, 549, 86), (554, 555, 556), (557, 555, 554), (558, 512, 555), (559, 512, 558), (514, 512, 559), (556, 555, 512), (560, 561, 31), (195, 202, 196), (203, 202, 195), (198, 202, 203), (168, 158, 198), (192, 196, 202), (192, 202, 193), (239, 238, 209), (562, 563, 564), (217, 243, 218), (238, 215, 207), (207, 209, 238), (565, 566, 562), (567, 568, 563), (207, 215, 225), (226, 225, 215), (215, 243, 226), (217, 226, 243), (214, 243, 215), (565, 569, 570), (571, 572, 573), (205, 25, 243), (29, 266, 25), (218, 243, 25), (227, 218, 25), (574, 575, 576), (30, 87, 577), (30, 577, 578), (563, 562, 566), (570, 566, 565), (571, 570, 569), (572, 571, 569), (569, 579, 572), (577, 87, 442), (577, 442, 580), (560, 31, 30), (560, 30, 578), (451, 448, 581), (451, 581, 582), (141, 581, 448), (141, 448, 449), (546, 583, 584), (583, 585, 586), (587, 588, 589), (590, 454, 451), (590, 451, 582), (591, 541, 592), (541, 591, 542), (593, 594, 452), (447, 452, 594), (593, 452, 454), (593, 454, 590), (594, 188, 447), (124, 447, 188), (595, 580, 443), (442, 443, 580), (596, 592, 597), (597, 592, 541), (595, 443, 458), (596, 597, 598), (599, 600, 456), (561, 446, 31), (601, 602, 598), (597, 601, 598), (589, 598, 574), (456, 455, 599), (561, 599, 455), (561, 455, 446), (588, 587, 585), (587, 586, 585), (588, 598, 589), (586, 584, 583), (546, 584, 547), (456, 600, 603), (456, 603, 457), (458, 604, 595), (603, 605, 453), (603, 453, 457), (606, 607, 608), (453, 605, 604), (453, 604, 458), (462, 216, 223), (224, 216, 208), (609, 610, 611), (237, 208, 216), (223, 216, 224), (462, 223, 220), (228, 26, 219), (219, 26, 462), (612, 613, 610), (610, 609, 614), (206, 462, 26), (610, 615, 612), (235, 262, 245), (242, 241, 260), (241, 248, 260), (248, 245, 260), (613, 611, 610), (602, 616, 613), (616, 611, 613), (310, 309, 256), (568, 612, 564), (615, 564, 612), (564, 563, 568), (575, 568, 567), (260, 221, 242), (260, 245, 262), (235, 233, 262), (567, 576, 575), (574, 598, 602), (576, 589, 574), (616, 602, 601), (264, 257, 309), (233, 310, 256), (256, 262, 233), (265, 27, 228), (26, 228, 27), (27, 265, 279), (279, 274, 314), (27, 314, 316), (316, 321, 27), (617, 618, 619), (620, 619, 621), (622, 618, 617), (621, 619, 618), (621, 623, 620), (624, 620, 623), (286, 310, 233), (309, 314, 264), (625, 626, 627), (628, 627, 626), (323, 305, 321), (27, 279, 314), (274, 264, 314), (629, 630, 631), (630, 632, 631), (632, 633, 631), (627, 633, 625), (632, 625, 633), (321, 305, 27), (28, 27, 305), (530, 535, 634), (535, 573, 634), (572, 634, 573), (257, 256, 309), (286, 295, 310), (635, 631, 633), (633, 636, 635), (637, 635, 636), (325, 324, 295), (324, 310, 295), (295, 294, 325), (294, 300, 325), (323, 325, 300), (300, 305, 323), (638, 629, 639), (631, 639, 629), (332, 28, 305), (406, 391, 334), (639, 640, 638), (112, 641, 113), (640, 113, 642), (337, 405, 334), (626, 618, 622), (622, 628, 626), (338, 288, 643), (644, 643, 288), (645, 646, 344), (647, 648, 649), (624, 650, 651), (647, 651, 650), (650, 624, 623), (650, 648, 647), (648, 652, 649), (653, 649, 652), (654, 655, 656), (652, 656, 655), (386, 364, 375), (657, 653, 655), (653, 652, 655), (364, 386, 359), (359, 385, 360), (375, 371, 378), (371, 437, 378), (75, 658, 659), (660, 657, 659), (392, 28, 390), (658, 660, 659), (655, 659, 657), (78, 75, 659), (78, 659, 79), (385, 359, 386), (371, 375, 364), (642, 661, 638), (404, 360, 401), (405, 337, 404), (385, 401, 360), (642, 113, 641), (638, 640, 642), (406, 334, 405), (337, 381, 404), (404, 381, 360), (662, 663, 656), (663, 654, 656), (332, 334, 391), (28, 332, 391), (390, 28, 391), (664, 665, 666), (239, 209, 240), (247, 261, 246), (234, 246, 263), (662, 656, 667), (668, 667, 656), (656, 665, 668), (664, 668, 665), (259, 312, 258), (669, 670, 671), (261, 247, 209), (672, 670, 669), (263, 246, 261), (247, 240, 209), (670, 672, 673), (673, 672, 661), (255, 232, 263), (674, 671, 670), (638, 661, 672), (280, 266, 315), (315, 313, 280), (275, 313, 259), (29, 315, 266), (227, 25, 266), (664, 666, 675), (675, 666, 671), (669, 671, 666), (676, 671, 674), (143, 677, 144), (135, 134, 144), (674, 144, 677), (676, 674, 677), (234, 263, 232), (232, 311, 285), (232, 255, 311), (258, 312, 255), (311, 255, 312), (579, 678, 572), (289, 340, 355), (679, 680, 681), (299, 29, 304), (682, 683, 684), (275, 280, 313), (312, 259, 313), (685, 686, 687), (688, 689, 682), (320, 315, 29), (327, 326, 292), (687, 690, 691), (692, 689, 688), (693, 694, 692), (689, 683, 682), (691, 684, 683), (327, 292, 311), (293, 326, 299), (285, 311, 292), (292, 326, 293), (326, 322, 299), (29, 299, 322), (322, 320, 29), (689, 692, 694), (511, 694, 693), (511, 693, 695), (511, 695, 510), (29, 19, 333), (696, 697, 698), (304, 29, 333), (696, 698, 699), (12, 21, 16), (19, 18, 21), (21, 333, 19), (496, 696, 503), (342, 348, 424), (424, 700, 342), (700, 354, 342), (701, 503, 696), (699, 701, 696), (353, 423, 348), (362, 36, 35), (42, 417, 362), (43, 42, 362), (417, 36, 362), (702, 703, 704), (64, 63, 43), (358, 377, 363), (705, 706, 707), (370, 363, 65), (370, 65, 64), (8, 7, 358), (65, 363, 62), (44, 43, 63), (686, 685, 702), (690, 687, 686), (376, 363, 377), (11, 10, 8), (708, 704, 703), (684, 691, 690), (703, 702, 685), (376, 60, 363), (62, 363, 60), (70, 62, 61), (377, 358, 7), (709, 698, 697), (19, 389, 20), (706, 709, 710), (697, 710, 709), (704, 707, 710), (710, 707, 706), (389, 33, 72), (33, 389, 19), (497, 711, 460), (712, 460, 711), (713, 714, 715), (716, 461, 717), (718, 719, 720), (720, 719, 716), (721, 722, 723), (724, 723, 722), (725, 721, 723), (726, 723, 724), (712, 713, 727), (460, 727, 728), (717, 461, 728), (460, 728, 461), (729, 730, 731), (732, 729, 731), (733, 731, 730), (730, 477, 733), (734, 735, 736), (737, 738, 739), (740, 739, 738), (737, 739, 741), (742, 743, 744), (745, 746, 747), (736, 748, 749), (747, 736, 745), (750, 744, 743), (741, 751, 737), (752, 753, 741), (681, 754, 679), (754, 750, 679), (754, 744, 750), (750, 637, 679), (636, 679, 637), (731, 723, 732), (111, 109, 113), (743, 742, 746), (755, 756, 757), (749, 758, 759), (758, 6, 759), (745, 736, 749), (742, 747, 746), (757, 756, 726), (756, 723, 726), (731, 725, 723), (122, 760, 4), (5, 759, 6), (760, 5, 4), (758, 749, 748), (761, 762, 738), (757, 763, 755), (763, 764, 755), (740, 738, 762), (765, 766, 767), (765, 768, 769), (767, 768, 765), (770, 768, 734), (735, 734, 771), (606, 772, 607), (772, 767, 766), (773, 774, 775), (764, 773, 775), (764, 775, 762), (761, 755, 764), (762, 761, 764), (776, 777, 101), (778, 101, 777), (100, 776, 101), (766, 607, 772), (614, 608, 610), (607, 610, 608), (771, 734, 768), (768, 778, 777), (779, 780, 781), (23, 782, 24), (782, 783, 24), (783, 100, 24), (99, 24, 100), (777, 771, 768), (748, 736, 735), (784, 785, 786), (770, 769, 768), (787, 786, 788), (785, 788, 786), (784, 780, 785), (781, 780, 784), (789, 790, 780), (715, 791, 713), (791, 727, 713), (460, 712, 727), (792, 741, 793), (794, 795, 796), (797, 699, 796), (798, 699, 797), (799, 699, 798), (800, 699, 799), (701, 699, 800), (794, 796, 699), (801, 802, 803), (804, 805, 806), (802, 787, 803), (807, 808, 801), (788, 803, 787), (809, 810, 811), (812, 813, 814), (815, 816, 807), (802, 801, 808), (817, 811, 818), (810, 818, 811), (811, 819, 809), (820, 809, 819), (821, 822, 805), (808, 823, 824), (817, 825, 826), (827, 828, 829), (827, 829, 830), (824, 827, 830), (819, 831, 820), (806, 820, 831), (831, 804, 806), (832, 806, 805), (827, 833, 828), (834, 835, 836), (837, 836, 838), (836, 839, 834), (833, 834, 839), (840, 841, 842), (843, 827, 844), (845, 846, 847), (846, 718, 847), (848, 849, 840), (842, 841, 843), (850, 849, 848), (851, 847, 718), (720, 851, 718), (845, 852, 846), (827, 824, 844), (844, 824, 823), (808, 807, 853), (854, 855, 856), (852, 856, 855), (853, 807, 816), (857, 715, 714), (714, 858, 857), (859, 857, 858), (858, 854, 859), (856, 859, 854), (712, 552, 547), (712, 547, 713), (860, 837, 838), (538, 544, 717), (538, 717, 728), (861, 862, 863), (717, 544, 543), (717, 543, 716), (864, 865, 863), (866, 863, 865), (835, 838, 836), (542, 851, 720), (716, 543, 542), (716, 542, 720), (837, 860, 865), (727, 791, 548), (727, 548, 551), (791, 715, 546), (791, 546, 548), (727, 551, 538), (727, 538, 728), (864, 863, 862), (867, 868, 861), (818, 810, 864), (866, 865, 860), (857, 546, 715), (701, 800, 556), (865, 864, 810), (825, 817, 818), (869, 826, 825), (555, 797, 796), (555, 796, 558), (557, 798, 797), (557, 797, 555), (869, 868, 852), (862, 861, 868), (867, 852, 868), (855, 869, 852), (846, 852, 867), (826, 869, 855), (554, 799, 798), (554, 798, 557), (800, 799, 554), (800, 554, 556), (795, 794, 559), (514, 559, 794), (796, 795, 559), (796, 559, 558), (589, 576, 855), (870, 871, 872), (873, 872, 871), (874, 870, 872), (871, 875, 873), (876, 873, 875), (877, 876, 875), (806, 832, 569), (878, 879, 880), (562, 564, 810), (562, 810, 809), (881, 882, 880), (565, 562, 809), (565, 809, 820), (785, 780, 790), (817, 567, 563), (817, 563, 811), (883, 884, 885), (884, 789, 885), (819, 811, 563), (806, 569, 565), (806, 565, 820), (886, 884, 883), (804, 831, 570), (804, 570, 571), (887, 885, 789), (878, 887, 879), (570, 831, 819), (570, 819, 566), (705, 707, 805), (822, 832, 805), (821, 805, 707), (708, 707, 704), (826, 855, 576), (826, 576, 567), (826, 567, 817), (879, 887, 789), (884, 888, 789), (789, 888, 790), (563, 566, 819), (883, 737, 886), (584, 586, 858), (584, 858, 714), (858, 586, 587), (858, 587, 854), (886, 737, 751), (792, 751, 741), (854, 587, 589), (854, 589, 855), (875, 882, 877), (714, 713, 584), (547, 584, 713), (878, 880, 882), (882, 881, 877), (851, 591, 592), (851, 592, 847), (542, 591, 851), (592, 596, 845), (592, 845, 847), (889, 890, 891), (892, 889, 891), (893, 891, 890), (874, 893, 890), (890, 870, 874), (718, 846, 597), (729, 732, 892), (583, 857, 859), (583, 859, 585), (546, 857, 583), (476, 733, 477), (889, 892, 732), (852, 845, 598), (596, 598, 845), (474, 471, 894), (856, 852, 598), (856, 598, 588), (894, 471, 477), (895, 475, 474), (859, 856, 588), (859, 588, 585), (867, 861, 616), (867, 616, 601), (860, 838, 608), (860, 608, 614), (606, 608, 835), (838, 835, 608), (616, 861, 863), (616, 863, 611), (863, 866, 609), (863, 609, 611), (614, 866, 860), (609, 866, 614), (610, 607, 837), (418, 896, 419), (846, 867, 601), (846, 601, 597), (430, 433, 422), (615, 610, 837), (615, 837, 865), (433, 361, 422), (416, 415, 361), (365, 361, 415), (865, 810, 615), (564, 615, 810), (410, 365, 411), (415, 411, 365), (602, 613, 862), (602, 862, 868), (366, 365, 410), (361, 897, 898), (575, 574, 869), (575, 869, 825), (864, 862, 613), (864, 613, 612), (437, 436, 378), (818, 864, 612), (818, 612, 568), (521, 578, 520), (575, 825, 818), (575, 818, 568), (520, 578, 519), (869, 574, 602), (869, 602, 868), (519, 578, 531), (525, 578, 521), (518, 578, 525), (435, 578, 518), (413, 578, 435), (871, 870, 623), (871, 623, 621), (533, 396, 436), (396, 378, 436), (618, 875, 871), (618, 871, 621), (371, 366, 437), (410, 437, 366), (873, 619, 620), (873, 620, 872), (620, 624, 874), (620, 874, 872), (876, 617, 619), (876, 619, 873), (539, 537, 392), (877, 622, 617), (877, 617, 876), (396, 533, 539), (537, 539, 533), (28, 392, 537), (537, 536, 28), (536, 545, 28), (550, 580, 545), (545, 580, 28), (580, 550, 577), (540, 578, 553), (531, 578, 540), (627, 880, 879), (628, 881, 880), (628, 880, 627), (553, 578, 549), (549, 578, 550), (877, 881, 622), (628, 622, 881), (580, 595, 28), (637, 785, 790), (888, 884, 631), (888, 631, 635), (632, 630, 885), (632, 885, 887), (412, 560, 413), (426, 188, 412), (102, 419, 896), (577, 550, 578), (594, 412, 188), (578, 413, 560), (885, 630, 629), (885, 629, 883), (15, 581, 141), (625, 632, 887), (625, 887, 878), (888, 635, 637), (888, 637, 790), (590, 582, 605), (604, 605, 582), (15, 604, 582), (15, 582, 581), (707, 708, 634), (530, 634, 708), (15, 28, 595), (604, 15, 595), (634, 572, 821), (634, 821, 707), (572, 678, 822), (572, 822, 821), (633, 879, 789), (633, 789, 636), (594, 593, 600), (600, 599, 594), (561, 594, 599), (879, 633, 627), (593, 590, 605), (603, 600, 593), (561, 560, 594), (605, 603, 593), (899, 900, 815), (823, 808, 853), (816, 815, 900), (901, 813, 899), (900, 899, 813), (839, 828, 833), (902, 840, 849), (850, 903, 849), (841, 840, 902), (827, 843, 904), (841, 904, 843), (905, 849, 903), (66, 464, 466), (66, 466, 59), (752, 906, 753), (907, 741, 753), (908, 741, 907), (793, 741, 908), (80, 471, 478), (471, 80, 79), (471, 79, 476), (909, 910, 911), (76, 475, 895), (76, 895, 74), (912, 911, 910), (814, 913, 812), (470, 472, 78), (473, 77, 78), (473, 78, 472), (914, 915, 916), (76, 77, 473), (76, 473, 475), (54, 59, 465), (914, 917, 915), (916, 915, 918), (466, 465, 59), (919, 920, 774), (479, 140, 84), (478, 479, 84), (478, 84, 83), (478, 83, 80), (920, 919, 917), (914, 920, 917), (917, 919, 921), (775, 774, 920), (131, 921, 919), (131, 129, 922), (78, 82, 470), (465, 470, 82), (465, 82, 54), (140, 89, 84), (142, 88, 140), (140, 88, 89), (449, 142, 141), (921, 131, 922), (923, 924, 925), (909, 911, 924), (926, 927, 924), (928, 929, 930), (911, 925, 924), (916, 918, 925), (918, 923, 925), (931, 932, 933), (934, 935, 936), (469, 497, 502), (469, 502, 467), (503, 467, 502), (886, 751, 640), (886, 640, 639), (884, 886, 639), (884, 639, 631), (737, 883, 638), (629, 638, 883), (936, 935, 937), (937, 905, 903), (905, 937, 935), (938, 939, 934), (792, 113, 751), (640, 751, 113), (901, 814, 813), (909, 924, 927), (940, 941, 927), (618, 626, 875), (882, 875, 626), (625, 878, 626), (882, 626, 878), (910, 812, 913), (913, 912, 910), (889, 732, 648), (890, 889, 648), (890, 648, 650), (870, 890, 650), (870, 650, 623), (167, 165, 942), (943, 167, 942), (165, 169, 942), (729, 653, 657), (191, 944, 945), (647, 649, 892), (647, 892, 891), (893, 651, 647), (893, 647, 891), (893, 874, 651), (624, 651, 874), (946, 947, 948), (892, 649, 653), (892, 653, 729), (474, 894, 658), (474, 658, 75), (933, 927, 931), (931, 927, 941), (730, 729, 657), (477, 730, 657), (477, 657, 660), (894, 477, 660), (894, 660, 658), (895, 474, 75), (895, 75, 74), (724, 667, 726), (722, 662, 667), (722, 667, 724), (721, 663, 662), (721, 662, 722), (659, 655, 733), (725, 654, 663), (725, 663, 721), (655, 731, 733), (927, 926, 940), (940, 926, 949), (930, 949, 928), (928, 949, 926), (950, 930, 929), (731, 655, 654), (731, 654, 725), (733, 476, 659), (79, 659, 476), (951, 461, 952), (719, 953, 461), (952, 461, 953), (739, 740, 661), (716, 719, 461), (951, 954, 461), (638, 672, 737), (741, 739, 661), (741, 661, 642), (955, 462, 954), (956, 957, 462), (741, 642, 641), (741, 641, 752), (641, 112, 752), (462, 461, 954), (462, 955, 956), (216, 462, 958), (959, 960, 961), (732, 723, 652), (732, 652, 648), (664, 675, 763), (664, 763, 757), (668, 664, 757), (668, 757, 726), (962, 963, 964), (963, 965, 964), (667, 668, 726), (755, 761, 669), (755, 669, 666), (756, 755, 666), (756, 666, 665), (966, 967, 962), (723, 756, 665), (723, 665, 656), (963, 962, 968), (969, 964, 965), (723, 656, 652), (965, 970, 969), (971, 969, 970), (762, 775, 674), (740, 673, 661), (972, 973, 974), (973, 960, 974), (959, 974, 960), (970, 961, 971), (960, 971, 961), (669, 761, 738), (669, 738, 672), (975, 976, 977), (978, 958, 957), (977, 978, 957), (738, 737, 672), (740, 762, 670), (740, 670, 673), (976, 975, 979), (670, 762, 674), (980, 979, 981), (982, 980, 981), (135, 144, 920), (674, 775, 920), (674, 920, 144), (975, 981, 979), (978, 977, 983), (983, 977, 976), (958, 462, 957), (677, 143, 774), (773, 676, 677), (773, 677, 774), (764, 763, 671), (675, 671, 763), (984, 985, 986), (671, 676, 773), (671, 773, 764), (986, 987, 988), (989, 990, 988), (822, 678, 579), (822, 579, 832), (832, 579, 569), (968, 967, 990), (988, 990, 967), (968, 962, 967), (989, 988, 987), (987, 986, 991), (992, 993, 984), (680, 779, 781), (680, 781, 681), (680, 679, 780), (680, 780, 779), (643, 994, 338), (789, 780, 679), (789, 679, 636), (750, 788, 785), (995, 982, 981), (981, 996, 995), (997, 995, 996), (998, 995, 997), (288, 998, 997), (997, 644, 288), (637, 750, 785), (808, 824, 734), (808, 734, 736), (787, 802, 747), (787, 747, 742), (985, 984, 993), (999, 993, 992), (992, 1000, 999), (747, 802, 808), (747, 808, 736), (784, 786, 744), (784, 744, 754), (991, 986, 985), (744, 786, 787), (744, 787, 742), (1001, 999, 1000), (781, 784, 754), (781, 754, 681), (339, 338, 994), (343, 339, 994), (113, 792, 793), (113, 793, 111), (938, 948, 939), (935, 934, 939), (745, 749, 807), (745, 807, 801), (803, 746, 745), (803, 745, 801), (1002, 1003, 1004), (743, 746, 803), (743, 803, 788), (1005, 1006, 1002), (1003, 1002, 1006), (807, 749, 759), (807, 759, 815), (815, 759, 5), (815, 5, 899), (750, 743, 788), (760, 122, 901), (899, 5, 760), (899, 760, 901), (1007, 1004, 1008), (1009, 1010, 1004), (1003, 1009, 1004), (1010, 1008, 1004), (947, 1010, 1009), (939, 948, 947), (946, 1010, 947), (1008, 945, 1007), (944, 1007, 945), (770, 734, 824), (770, 824, 830), (829, 769, 770), (829, 770, 830), (1011, 1012, 1013), (1013, 1012, 1014), (766, 765, 828), (766, 828, 839), (1005, 1015, 1006), (829, 828, 765), (829, 765, 769), (1012, 1011, 1015), (1016, 1014, 1012), (1011, 1006, 1015), (836, 607, 766), (836, 766, 839), (1017, 1018, 1019), (1020, 1021, 1022), (836, 837, 607), (772, 834, 833), (772, 833, 767), (606, 835, 834), (606, 834, 772), (1023, 1021, 1018), (1022, 1021, 1023), (1019, 1018, 1021), (1019, 966, 1017), (962, 1017, 966), (768, 827, 778), (833, 827, 768), (833, 768, 767), (1024, 343, 1025), (1026, 1024, 1025), (1027, 1025, 343), (842, 776, 100), (842, 100, 840), (777, 776, 842), (1000, 1027, 343), (1028, 645, 343), (344, 343, 645), (994, 1001, 343), (1000, 343, 1001), (840, 100, 783), (840, 783, 848), (783, 782, 850), (783, 850, 848), (1024, 1028, 343), (850, 782, 23), (850, 23, 903), (1029, 1030, 1031), (1030, 898, 1031), (897, 1031, 898), (748, 735, 823), (352, 344, 646), (823, 735, 771), (823, 771, 844), (844, 771, 777), (844, 777, 843), (646, 1032, 352), (357, 352, 1032), (1032, 1031, 357), (897, 357, 1031), (843, 777, 842), (6, 900, 813), (6, 813, 4), (853, 816, 758), (853, 758, 748), (853, 748, 823), (758, 816, 900), (758, 900, 6), (778, 904, 841), (778, 841, 101), (827, 904, 778), (902, 849, 24), (902, 24, 99), (1033, 2, 1034), (1035, 1036, 2), (1036, 1034, 2), (1034, 1016, 1033), (1035, 1037, 1038), (1039, 1033, 1016), (1040, 1039, 1016), (1012, 1040, 1016), (849, 905, 22), (849, 22, 24), (101, 841, 902), (101, 902, 99), (68, 468, 496), (68, 496, 495), (1030, 1041, 1037), (507, 509, 481), (507, 481, 483), (501, 482, 510), (509, 510, 482), (509, 482, 481), (1029, 1041, 1030), (1041, 1038, 1037), (898, 422, 361), (896, 418, 898), (422, 898, 418), (433, 416, 361), (507, 483, 52), (507, 52, 516), (511, 508, 500), (480, 500, 508), (2, 1, 1035), (484, 480, 508), (484, 508, 515), (98, 105, 95), (93, 106, 90), (95, 106, 93), (516, 52, 51), (516, 51, 517), (50, 484, 515), (50, 515, 463), (426, 419, 102), (105, 188, 102), (517, 51, 68), (517, 68, 495), (463, 464, 50), (66, 50, 464), (106, 95, 105), (98, 188, 105), (426, 102, 188), (683, 489, 487), (683, 487, 691), (1035, 1, 1037), (689, 489, 683), (489, 689, 491), (1037, 1, 115), (115, 1, 116), (96, 116, 1), (106, 116, 96), (96, 90, 106), (694, 498, 491), (694, 491, 689), (14, 88, 142), (511, 500, 498), (511, 498, 694), (128, 138, 125), (129, 125, 1042), (1042, 922, 129), (1042, 125, 138), (682, 684, 490), (682, 490, 492), (147, 171, 150), (486, 527, 685), (693, 692, 494), (693, 494, 499), (165, 160, 169), (945, 1043, 169), (492, 493, 682), (688, 682, 493), (170, 169, 160), (176, 170, 160), (161, 171, 183), (147, 183, 171), (685, 687, 486), (692, 688, 493), (692, 493, 494), (180, 161, 183), (160, 161, 176), (180, 176, 161), (950, 150, 171), (929, 150, 950), (487, 486, 687), (487, 687, 691), (560, 412, 594), (501, 695, 693), (501, 693, 499), (13, 15, 141), (510, 695, 501), (194, 197, 945), (191, 945, 197), (204, 194, 945), (169, 204, 945), (1043, 942, 169), (698, 709, 505), (237, 242, 221), (462, 220, 219), (699, 698, 505), (699, 505, 504), (221, 208, 237), (699, 504, 514), (699, 514, 794), (110, 908, 907), (110, 907, 108), (556, 512, 701), (111, 793, 908), (111, 908, 110), (503, 701, 512), (503, 512, 513), (503, 513, 467), (109, 753, 906), (109, 906, 112), (696, 496, 506), (468, 506, 496), (907, 753, 109), (907, 109, 108), (571, 573, 804), (805, 804, 573), (112, 906, 752), (118, 120, 911), (118, 911, 912), (535, 705, 805), (535, 805, 573), (709, 523, 505), (121, 118, 912), (121, 912, 913), (685, 527, 526), (685, 526, 703), (122, 121, 913), (122, 913, 814), (702, 704, 529), (702, 529, 528), (122, 814, 901), (686, 702, 528), (686, 528, 532), (916, 157, 136), (529, 704, 710), (529, 710, 524), (914, 916, 136), (914, 136, 135), (522, 524, 710), (522, 710, 697), (690, 686, 532), (690, 532, 488), (920, 914, 135), (133, 918, 915), (133, 915, 917), (133, 917, 134), (684, 690, 488), (684, 488, 490), (134, 917, 921), (134, 921, 145), (143, 919, 774), (526, 530, 708), (526, 708, 703), (132, 131, 143), (919, 143, 131), (697, 696, 522), (506, 522, 696), (174, 151, 926), (174, 926, 924), (926, 151, 153), (926, 153, 928), (709, 706, 534), (709, 534, 523), (928, 153, 154), (928, 154, 929), (534, 706, 705), (534, 705, 535), (711, 497, 485), (469, 485, 497), (154, 149, 150), (154, 150, 929), (711, 485, 552), (711, 552, 712), (918, 137, 173), (918, 173, 923), (133, 137, 918), (163, 145, 922), (921, 922, 145), (922, 1042, 162), (922, 162, 163), (1042, 138, 139), (1042, 139, 162), (923, 173, 174), (923, 174, 924), (120, 157, 925), (120, 925, 911), (916, 925, 157), (179, 933, 932), (179, 932, 177), (933, 179, 189), (932, 931, 177), (187, 184, 936), (187, 936, 937), (184, 186, 934), (184, 934, 936), (210, 948, 938), (937, 903, 187), (23, 187, 903), (905, 935, 185), (905, 185, 22), (938, 934, 210), (186, 210, 934), (813, 812, 123), (813, 123, 4), (927, 933, 189), (812, 910, 119), (812, 119, 123), (909, 927, 189), (909, 189, 190), (119, 910, 909), (119, 909, 190), (166, 167, 199), (943, 199, 167), (945, 1008, 202), (201, 1043, 945), (201, 945, 202), (942, 200, 199), (942, 199, 943), (942, 1043, 201), (942, 201, 200), (210, 212, 948), (1008, 372, 202), (212, 380, 946), (212, 946, 948), (940, 949, 152), (940, 152, 175), (222, 940, 175), (940, 222, 941), (178, 931, 941), (178, 941, 222), (931, 178, 177), (950, 171, 156), (930, 950, 156), (930, 156, 155), (152, 949, 930), (152, 930, 155), (597, 541, 718), (719, 718, 541), (719, 541, 229), (719, 229, 230), (719, 230, 953), (231, 236, 951), (231, 951, 952), (230, 231, 952), (230, 952, 953), (244, 951, 236), (244, 954, 951), (954, 244, 249), (954, 249, 955), (955, 249, 250), (955, 250, 956), (958, 214, 216), (254, 961, 970), (254, 970, 252), (959, 961, 254), (959, 254, 281), (957, 956, 251), (250, 251, 956), (251, 977, 957), (328, 270, 990), (968, 990, 270), (963, 968, 270), (963, 270, 268), (277, 965, 963), (277, 963, 268), (252, 970, 277), (965, 277, 970), (276, 267, 964), (276, 964, 969), (964, 267, 269), (964, 269, 962), (962, 269, 272), (400, 273, 966), (967, 966, 273), (253, 276, 969), (253, 969, 971), (278, 253, 971), (278, 971, 960), (973, 283, 278), (973, 278, 960), (972, 284, 283), (972, 283, 973), (974, 282, 284), (974, 284, 972), (281, 282, 959), (974, 959, 282), (297, 301, 981), (251, 290, 977), (977, 290, 308), (977, 308, 975), (975, 297, 981), (975, 308, 297), (976, 979, 298), (976, 298, 306), (303, 982, 995), (303, 995, 302), (979, 980, 296), (979, 296, 298), (296, 980, 982), (296, 982, 303), (307, 983, 976), (307, 976, 306), (214, 958, 291), (978, 291, 958), (291, 978, 983), (291, 983, 307), (351, 346, 992), (351, 992, 984), (331, 351, 984), (331, 984, 986), (319, 331, 986), (319, 986, 988), (271, 319, 988), (271, 988, 967), (271, 967, 273), (990, 989, 317), (990, 317, 328), (318, 987, 991), (989, 987, 318), (989, 318, 317), (995, 998, 341), (995, 341, 302), (998, 288, 287), (998, 287, 341), (335, 336, 644), (335, 644, 997), (996, 301, 335), (996, 335, 997), (301, 996, 981), (991, 329, 318), (985, 993, 350), (985, 350, 330), (1001, 994, 355), (1001, 355, 349), (999, 1001, 349), (999, 349, 347), (993, 999, 347), (993, 347, 350), (991, 985, 330), (991, 330, 329), (356, 355, 994), (356, 994, 643), (643, 644, 356), (336, 356, 644), (947, 1009, 379), (947, 379, 213), (939, 947, 213), (939, 213, 211), (211, 185, 939), (935, 939, 185), (1003, 1006, 368), (379, 1009, 1003), (379, 1003, 368), (1004, 1007, 373), (1004, 373, 367), (1004, 367, 369), (1004, 369, 1002), (393, 1005, 369), (1002, 369, 1005), (373, 1007, 944), (373, 944, 193), (944, 191, 193), (374, 372, 1008), (374, 1008, 1010), (1010, 946, 374), (380, 374, 946), (384, 1014, 1016), (384, 1016, 382), (1011, 1013, 387), (1011, 387, 388), (387, 1013, 1014), (387, 1014, 384), (1006, 1011, 388), (1006, 388, 394), (1006, 394, 368), (393, 395, 1015), (393, 1015, 1005), (395, 383, 1012), (395, 1012, 1015), (1023, 397, 403), (1023, 403, 1022), (272, 1017, 962), (1018, 398, 397), (1018, 397, 1023), (272, 398, 1018), (272, 1018, 1017), (1019, 1021, 400), (403, 1020, 1022), (966, 1019, 400), (1021, 399, 400), (1021, 1020, 402), (1021, 402, 399), (403, 402, 1020), (1025, 407, 409), (1025, 409, 1026), (409, 354, 1024), (409, 1024, 1026), (345, 408, 1027), (345, 1027, 1000), (1025, 1027, 407), (408, 407, 1027), (700, 424, 645), (700, 645, 1028), (1024, 354, 700), (1024, 700, 1028), (1000, 992, 345), (346, 345, 992), (424, 423, 645), (420, 34, 1031), (420, 1031, 1032), (1031, 34, 1029), (423, 420, 1032), (423, 1032, 646), (646, 645, 423), (897, 361, 35), (357, 421, 353), (421, 357, 897), (421, 897, 35), (429, 1038, 1041), (429, 1041, 427), (1035, 1038, 429), (1035, 429, 438), (431, 382, 1016), (439, 1036, 1035), (439, 1035, 438), (1016, 1034, 431), (431, 1034, 1036), (431, 1036, 439), (1012, 383, 1040), (434, 1040, 383), (434, 441, 1039), (434, 1039, 1040), (1039, 441, 432), (1039, 432, 1033), (440, 0, 2), (432, 440, 2), (432, 2, 1033), (34, 450, 1029), (1041, 1029, 450), (1041, 450, 427), (444, 40, 896), (444, 896, 898), (103, 102, 40), (896, 40, 102), (1037, 115, 114), (1037, 114, 428), (1030, 1037, 428), (1030, 428, 445), (1030, 445, 444), (1030, 444, 898), (13, 141, 140, 479), (466, 464, 459, 465), (463, 459, 464), (89, 88, 14), (84, 89, 14)])
me_hommer.update()

# ---- objects
ob_hommer = bpy.data.objects.new('hommer', me_hommer)

# ---- transforms, parenting, visibility, modifiers, constraints
ob_hommer.location = (0.0, 0.0, 0.0)

# ---- collection membership
col_collection.objects.link(ob_hommer)

# ---- scene / render settings (as saved in the file)
scene.frame_start = 1; scene.frame_end = 250; scene.frame_set(1)
scene.render.engine = 'BLENDER_EEVEE_NEXT'
scene.cycles.sampling_pattern = 'TABULATED_SOBOL'
scene.cycles.use_light_tree = False
scene.view_settings.view_transform = 'Filmic'
bpy.context.view_layer.update()

# ---- added for rendering (the .blend has no active camera and no usable light): camera, sun
cam_auto = bpy.data.cameras.new('AutoCamera')
cam_auto.lens = 50.0
cam_auto.sensor_width = 36.0
cam_auto.clip_end = 1824.09
ob_auto_camera = bpy.data.objects.new('AutoCamera', cam_auto)
scene.collection.objects.link(ob_auto_camera)
ob_auto_camera.location = (124.414, -97.2244, 85.1496)
ob_auto_camera.rotation_euler = (1.09748, -7.21219e-08, 0.694738)
scene.camera = ob_auto_camera
light_auto_sun = bpy.data.lights.new('AutoSun', 'SUN')
light_auto_sun.energy = 3.0
light_auto_sun.angle = 0.0523599
ob_auto_sun = bpy.data.objects.new('AutoSun', light_auto_sun)
scene.collection.objects.link(ob_auto_sun)
ob_auto_sun.rotation_euler = (0.872665, 0.174533, 0.523599)
bpy.context.view_layer.update()
